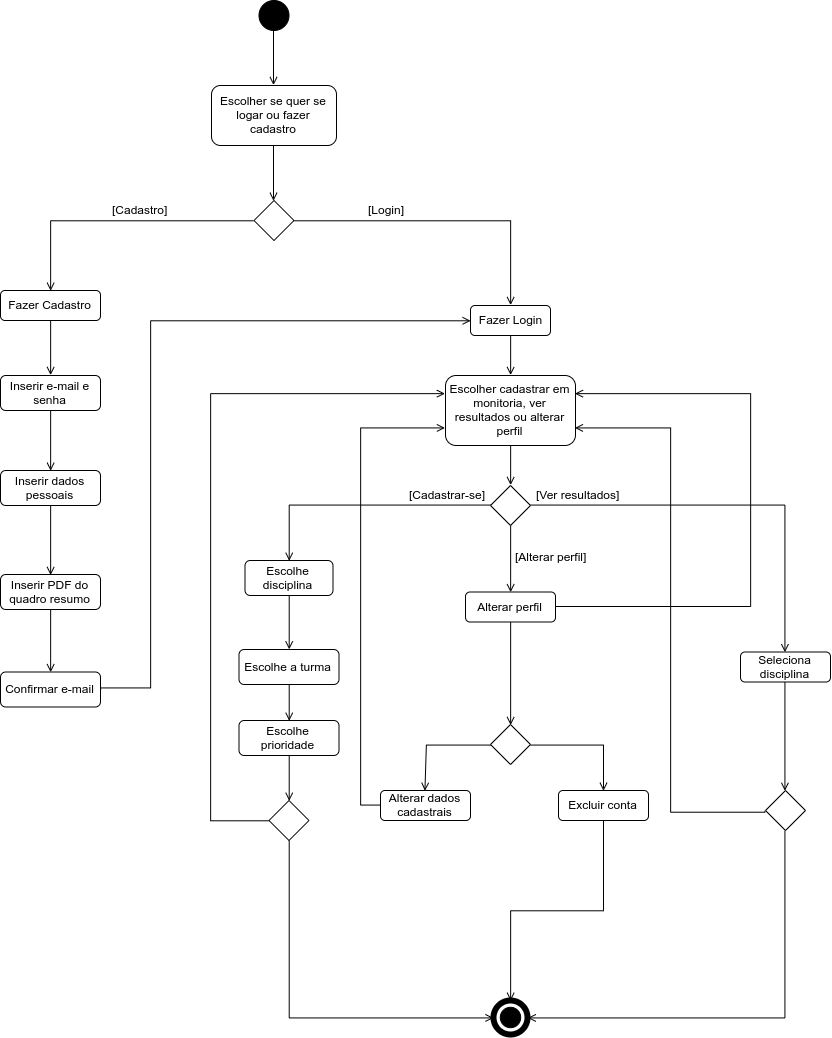

The diagram above was exported from draw.io. Its source (the exported page's mxGraphModel, read from the mxfile embedded in the PNG):
<mxGraphModel dx="1997" dy="1694" grid="1" gridSize="10" guides="1" tooltips="1" connect="1" arrows="1" fold="1" page="1" pageScale="1" pageWidth="850" pageHeight="1100" math="0" shadow="0">
  <root>
    <mxCell id="0" />
    <mxCell id="1" parent="0" />
    <mxCell id="pjwnJnkpd53IJR6mA6rP-53" style="edgeStyle=orthogonalEdgeStyle;rounded=0;orthogonalLoop=1;jettySize=auto;html=1;exitX=0.5;exitY=1;exitDx=0;exitDy=0;endArrow=open;endFill=0;entryX=0.5;entryY=0;entryDx=0;entryDy=0;" edge="1" parent="1" source="pjwnJnkpd53IJR6mA6rP-1" target="pjwnJnkpd53IJR6mA6rP-52">
      <mxGeometry relative="1" as="geometry">
        <mxPoint x="-10" y="-100" as="targetPoint" />
      </mxGeometry>
    </mxCell>
    <mxCell id="pjwnJnkpd53IJR6mA6rP-1" value="" style="ellipse;whiteSpace=wrap;html=1;fillColor=#000000;" vertex="1" parent="1">
      <mxGeometry x="8.5" y="-160" width="30" height="30" as="geometry" />
    </mxCell>
    <mxCell id="pjwnJnkpd53IJR6mA6rP-21" style="edgeStyle=orthogonalEdgeStyle;rounded=0;orthogonalLoop=1;jettySize=auto;html=1;exitX=0.5;exitY=1;exitDx=0;exitDy=0;entryX=0.5;entryY=0;entryDx=0;entryDy=0;endArrow=open;endFill=0;" edge="1" parent="1" source="pjwnJnkpd53IJR6mA6rP-2" target="pjwnJnkpd53IJR6mA6rP-14">
      <mxGeometry relative="1" as="geometry" />
    </mxCell>
    <mxCell id="pjwnJnkpd53IJR6mA6rP-2" value="Fazer Login" style="rounded=1;whiteSpace=wrap;html=1;fillColor=#FFFFFF;" vertex="1" parent="1">
      <mxGeometry x="220" y="145" width="80" height="30" as="geometry" />
    </mxCell>
    <mxCell id="pjwnJnkpd53IJR6mA6rP-28" style="edgeStyle=orthogonalEdgeStyle;rounded=0;orthogonalLoop=1;jettySize=auto;html=1;exitX=0.5;exitY=1;exitDx=0;exitDy=0;entryX=0.5;entryY=0;entryDx=0;entryDy=0;endArrow=open;endFill=0;" edge="1" parent="1" source="pjwnJnkpd53IJR6mA6rP-8" target="pjwnJnkpd53IJR6mA6rP-27">
      <mxGeometry relative="1" as="geometry" />
    </mxCell>
    <mxCell id="pjwnJnkpd53IJR6mA6rP-8" value="Escolhe disciplina" style="rounded=1;whiteSpace=wrap;html=1;fillColor=#FFFFFF;" vertex="1" parent="1">
      <mxGeometry x="-5.5" y="400" width="88" height="35" as="geometry" />
    </mxCell>
    <mxCell id="pjwnJnkpd53IJR6mA6rP-42" style="edgeStyle=orthogonalEdgeStyle;rounded=0;orthogonalLoop=1;jettySize=auto;html=1;exitX=0.5;exitY=1;exitDx=0;exitDy=0;entryX=0.5;entryY=0;entryDx=0;entryDy=0;endArrow=open;endFill=0;" edge="1" parent="1" source="pjwnJnkpd53IJR6mA6rP-9" target="pjwnJnkpd53IJR6mA6rP-41">
      <mxGeometry relative="1" as="geometry" />
    </mxCell>
    <mxCell id="pjwnJnkpd53IJR6mA6rP-9" value="Seleciona disciplina" style="rounded=1;whiteSpace=wrap;html=1;fillColor=#FFFFFF;" vertex="1" parent="1">
      <mxGeometry x="490" y="491.5" width="90" height="30" as="geometry" />
    </mxCell>
    <mxCell id="pjwnJnkpd53IJR6mA6rP-22" style="edgeStyle=orthogonalEdgeStyle;rounded=0;orthogonalLoop=1;jettySize=auto;html=1;exitX=0.5;exitY=1;exitDx=0;exitDy=0;entryX=0.5;entryY=0;entryDx=0;entryDy=0;endArrow=open;endFill=0;" edge="1" parent="1" source="pjwnJnkpd53IJR6mA6rP-14" target="pjwnJnkpd53IJR6mA6rP-17">
      <mxGeometry relative="1" as="geometry" />
    </mxCell>
    <mxCell id="pjwnJnkpd53IJR6mA6rP-14" value="Escolher cadastrar em monitoria, ver resultados ou alterar perfil" style="rounded=1;whiteSpace=wrap;html=1;fillColor=#FFFFFF;" vertex="1" parent="1">
      <mxGeometry x="195" y="215" width="130" height="70" as="geometry" />
    </mxCell>
    <mxCell id="pjwnJnkpd53IJR6mA6rP-23" style="edgeStyle=orthogonalEdgeStyle;rounded=0;orthogonalLoop=1;jettySize=auto;html=1;exitX=1;exitY=0.5;exitDx=0;exitDy=0;entryX=0.5;entryY=0;entryDx=0;entryDy=0;endArrow=open;endFill=0;" edge="1" parent="1" source="pjwnJnkpd53IJR6mA6rP-17" target="pjwnJnkpd53IJR6mA6rP-9">
      <mxGeometry relative="1" as="geometry" />
    </mxCell>
    <mxCell id="pjwnJnkpd53IJR6mA6rP-24" style="edgeStyle=orthogonalEdgeStyle;rounded=0;orthogonalLoop=1;jettySize=auto;html=1;exitX=0;exitY=0.5;exitDx=0;exitDy=0;entryX=0.5;entryY=0;entryDx=0;entryDy=0;endArrow=open;endFill=0;" edge="1" parent="1" source="pjwnJnkpd53IJR6mA6rP-17" target="pjwnJnkpd53IJR6mA6rP-8">
      <mxGeometry relative="1" as="geometry" />
    </mxCell>
    <mxCell id="pjwnJnkpd53IJR6mA6rP-73" style="edgeStyle=orthogonalEdgeStyle;rounded=0;orthogonalLoop=1;jettySize=auto;html=1;exitX=0.5;exitY=1;exitDx=0;exitDy=0;endArrow=open;endFill=0;entryX=0.5;entryY=0;entryDx=0;entryDy=0;" edge="1" parent="1" source="pjwnJnkpd53IJR6mA6rP-17" target="pjwnJnkpd53IJR6mA6rP-74">
      <mxGeometry relative="1" as="geometry">
        <mxPoint x="260" y="430" as="targetPoint" />
      </mxGeometry>
    </mxCell>
    <mxCell id="pjwnJnkpd53IJR6mA6rP-17" value="" style="rhombus;whiteSpace=wrap;html=1;fillColor=#FFFFFF;" vertex="1" parent="1">
      <mxGeometry x="240" y="325" width="40" height="40" as="geometry" />
    </mxCell>
    <mxCell id="pjwnJnkpd53IJR6mA6rP-25" value="[Cadastrar-se]" style="text;html=1;resizable=0;points=[];autosize=1;align=left;verticalAlign=top;spacingTop=-4;" vertex="1" parent="1">
      <mxGeometry x="157" y="325" width="90" height="20" as="geometry" />
    </mxCell>
    <mxCell id="pjwnJnkpd53IJR6mA6rP-26" value="[Ver resultados]" style="text;html=1;resizable=0;points=[];autosize=1;align=left;verticalAlign=top;spacingTop=-4;" vertex="1" parent="1">
      <mxGeometry x="284" y="325" width="100" height="20" as="geometry" />
    </mxCell>
    <mxCell id="pjwnJnkpd53IJR6mA6rP-37" style="edgeStyle=orthogonalEdgeStyle;rounded=0;orthogonalLoop=1;jettySize=auto;html=1;exitX=0.5;exitY=1;exitDx=0;exitDy=0;entryX=0.5;entryY=0;entryDx=0;entryDy=0;endArrow=open;endFill=0;" edge="1" parent="1" source="pjwnJnkpd53IJR6mA6rP-27" target="pjwnJnkpd53IJR6mA6rP-68">
      <mxGeometry relative="1" as="geometry" />
    </mxCell>
    <mxCell id="pjwnJnkpd53IJR6mA6rP-27" value="Escolhe a turma" style="rounded=1;whiteSpace=wrap;html=1;fillColor=#FFFFFF;" vertex="1" parent="1">
      <mxGeometry x="-11.5" y="489" width="100" height="35" as="geometry" />
    </mxCell>
    <mxCell id="pjwnJnkpd53IJR6mA6rP-38" style="edgeStyle=orthogonalEdgeStyle;rounded=0;orthogonalLoop=1;jettySize=auto;html=1;exitX=0;exitY=0.5;exitDx=0;exitDy=0;endArrow=open;endFill=0;entryX=0;entryY=0.25;entryDx=0;entryDy=0;" edge="1" parent="1" source="pjwnJnkpd53IJR6mA6rP-36" target="pjwnJnkpd53IJR6mA6rP-14">
      <mxGeometry relative="1" as="geometry">
        <mxPoint x="170" y="270" as="targetPoint" />
        <Array as="points">
          <mxPoint x="-40" y="660" />
          <mxPoint x="-40" y="233" />
        </Array>
      </mxGeometry>
    </mxCell>
    <mxCell id="pjwnJnkpd53IJR6mA6rP-49" style="edgeStyle=orthogonalEdgeStyle;rounded=0;orthogonalLoop=1;jettySize=auto;html=1;exitX=0.5;exitY=1;exitDx=0;exitDy=0;entryX=0;entryY=0.5;entryDx=0;entryDy=0;endArrow=open;endFill=0;" edge="1" parent="1" source="pjwnJnkpd53IJR6mA6rP-36" target="pjwnJnkpd53IJR6mA6rP-30">
      <mxGeometry relative="1" as="geometry" />
    </mxCell>
    <mxCell id="pjwnJnkpd53IJR6mA6rP-36" value="" style="rhombus;whiteSpace=wrap;html=1;fillColor=#FFFFFF;" vertex="1" parent="1">
      <mxGeometry x="18.5" y="640" width="40" height="40" as="geometry" />
    </mxCell>
    <mxCell id="pjwnJnkpd53IJR6mA6rP-50" style="edgeStyle=orthogonalEdgeStyle;rounded=0;orthogonalLoop=1;jettySize=auto;html=1;exitX=0.5;exitY=1;exitDx=0;exitDy=0;entryX=1;entryY=0.5;entryDx=0;entryDy=0;endArrow=open;endFill=0;" edge="1" parent="1" source="pjwnJnkpd53IJR6mA6rP-41" target="pjwnJnkpd53IJR6mA6rP-30">
      <mxGeometry relative="1" as="geometry" />
    </mxCell>
    <mxCell id="pjwnJnkpd53IJR6mA6rP-93" style="edgeStyle=orthogonalEdgeStyle;rounded=0;orthogonalLoop=1;jettySize=auto;html=1;exitX=0;exitY=0.5;exitDx=0;exitDy=0;entryX=1;entryY=0.75;entryDx=0;entryDy=0;endArrow=open;endFill=0;" edge="1" parent="1" source="pjwnJnkpd53IJR6mA6rP-41" target="pjwnJnkpd53IJR6mA6rP-14">
      <mxGeometry relative="1" as="geometry">
        <Array as="points">
          <mxPoint x="420" y="651" />
          <mxPoint x="420" y="268" />
        </Array>
      </mxGeometry>
    </mxCell>
    <mxCell id="pjwnJnkpd53IJR6mA6rP-41" value="" style="rhombus;whiteSpace=wrap;html=1;fillColor=#FFFFFF;" vertex="1" parent="1">
      <mxGeometry x="515" y="630" width="40" height="40" as="geometry" />
    </mxCell>
    <mxCell id="pjwnJnkpd53IJR6mA6rP-57" style="edgeStyle=orthogonalEdgeStyle;rounded=0;orthogonalLoop=1;jettySize=auto;html=1;exitX=0;exitY=0.5;exitDx=0;exitDy=0;entryX=0.5;entryY=0;entryDx=0;entryDy=0;endArrow=open;endFill=0;" edge="1" parent="1" source="pjwnJnkpd53IJR6mA6rP-51" target="pjwnJnkpd53IJR6mA6rP-56">
      <mxGeometry relative="1" as="geometry" />
    </mxCell>
    <mxCell id="pjwnJnkpd53IJR6mA6rP-58" style="edgeStyle=orthogonalEdgeStyle;rounded=0;orthogonalLoop=1;jettySize=auto;html=1;exitX=1;exitY=0.5;exitDx=0;exitDy=0;entryX=0.5;entryY=0;entryDx=0;entryDy=0;endArrow=open;endFill=0;" edge="1" parent="1" source="pjwnJnkpd53IJR6mA6rP-51" target="pjwnJnkpd53IJR6mA6rP-2">
      <mxGeometry relative="1" as="geometry" />
    </mxCell>
    <mxCell id="pjwnJnkpd53IJR6mA6rP-51" value="" style="rhombus;whiteSpace=wrap;html=1;fillColor=#FFFFFF;" vertex="1" parent="1">
      <mxGeometry x="3.5" y="40" width="40" height="40" as="geometry" />
    </mxCell>
    <mxCell id="pjwnJnkpd53IJR6mA6rP-54" style="edgeStyle=orthogonalEdgeStyle;rounded=0;orthogonalLoop=1;jettySize=auto;html=1;exitX=0.5;exitY=1;exitDx=0;exitDy=0;entryX=0.5;entryY=0;entryDx=0;entryDy=0;endArrow=open;endFill=0;" edge="1" parent="1" source="pjwnJnkpd53IJR6mA6rP-52" target="pjwnJnkpd53IJR6mA6rP-51">
      <mxGeometry relative="1" as="geometry">
        <mxPoint x="260" y="-10" as="sourcePoint" />
      </mxGeometry>
    </mxCell>
    <mxCell id="pjwnJnkpd53IJR6mA6rP-52" value="Escolher se quer se logar ou fazer cadastro" style="rounded=1;whiteSpace=wrap;html=1;fillColor=#FFFFFF;" vertex="1" parent="1">
      <mxGeometry x="-39" y="-75" width="125" height="60" as="geometry" />
    </mxCell>
    <mxCell id="pjwnJnkpd53IJR6mA6rP-61" style="edgeStyle=orthogonalEdgeStyle;rounded=0;orthogonalLoop=1;jettySize=auto;html=1;exitX=0.5;exitY=1;exitDx=0;exitDy=0;entryX=0.5;entryY=0;entryDx=0;entryDy=0;endArrow=open;endFill=0;" edge="1" parent="1" source="pjwnJnkpd53IJR6mA6rP-56" target="pjwnJnkpd53IJR6mA6rP-64">
      <mxGeometry relative="1" as="geometry" />
    </mxCell>
    <mxCell id="pjwnJnkpd53IJR6mA6rP-56" value="Fazer Cadastro" style="rounded=1;whiteSpace=wrap;html=1;fillColor=#FFFFFF;" vertex="1" parent="1">
      <mxGeometry x="-250" y="130" width="100" height="30" as="geometry" />
    </mxCell>
    <mxCell id="pjwnJnkpd53IJR6mA6rP-62" style="edgeStyle=orthogonalEdgeStyle;rounded=0;orthogonalLoop=1;jettySize=auto;html=1;exitX=0.5;exitY=1;exitDx=0;exitDy=0;entryX=0.5;entryY=0;entryDx=0;entryDy=0;endArrow=open;endFill=0;" edge="1" parent="1" source="pjwnJnkpd53IJR6mA6rP-59" target="pjwnJnkpd53IJR6mA6rP-60">
      <mxGeometry relative="1" as="geometry" />
    </mxCell>
    <mxCell id="pjwnJnkpd53IJR6mA6rP-59" value="Inserir dados pessoais" style="rounded=1;whiteSpace=wrap;html=1;fillColor=#FFFFFF;" vertex="1" parent="1">
      <mxGeometry x="-250" y="310" width="100" height="35" as="geometry" />
    </mxCell>
    <mxCell id="pjwnJnkpd53IJR6mA6rP-66" style="edgeStyle=orthogonalEdgeStyle;rounded=0;orthogonalLoop=1;jettySize=auto;html=1;exitX=0.5;exitY=1;exitDx=0;exitDy=0;entryX=0.5;entryY=0;entryDx=0;entryDy=0;endArrow=open;endFill=0;" edge="1" parent="1" source="pjwnJnkpd53IJR6mA6rP-60" target="pjwnJnkpd53IJR6mA6rP-63">
      <mxGeometry relative="1" as="geometry" />
    </mxCell>
    <mxCell id="pjwnJnkpd53IJR6mA6rP-60" value="Inserir PDF do quadro resumo" style="rounded=1;whiteSpace=wrap;html=1;fillColor=#FFFFFF;" vertex="1" parent="1">
      <mxGeometry x="-250" y="414" width="100" height="35" as="geometry" />
    </mxCell>
    <mxCell id="pjwnJnkpd53IJR6mA6rP-67" style="edgeStyle=orthogonalEdgeStyle;rounded=0;orthogonalLoop=1;jettySize=auto;html=1;exitX=1;exitY=0.5;exitDx=0;exitDy=0;entryX=0;entryY=0.5;entryDx=0;entryDy=0;endArrow=open;endFill=0;" edge="1" parent="1" source="pjwnJnkpd53IJR6mA6rP-63" target="pjwnJnkpd53IJR6mA6rP-2">
      <mxGeometry relative="1" as="geometry">
        <Array as="points">
          <mxPoint x="-100" y="528" />
          <mxPoint x="-100" y="160" />
        </Array>
      </mxGeometry>
    </mxCell>
    <mxCell id="pjwnJnkpd53IJR6mA6rP-63" value="Confirmar e-mail" style="rounded=1;whiteSpace=wrap;html=1;fillColor=#FFFFFF;" vertex="1" parent="1">
      <mxGeometry x="-250" y="511.5" width="100" height="35" as="geometry" />
    </mxCell>
    <mxCell id="pjwnJnkpd53IJR6mA6rP-65" style="edgeStyle=orthogonalEdgeStyle;rounded=0;orthogonalLoop=1;jettySize=auto;html=1;exitX=0.5;exitY=1;exitDx=0;exitDy=0;entryX=0.5;entryY=0;entryDx=0;entryDy=0;endArrow=open;endFill=0;" edge="1" parent="1" source="pjwnJnkpd53IJR6mA6rP-64" target="pjwnJnkpd53IJR6mA6rP-59">
      <mxGeometry relative="1" as="geometry" />
    </mxCell>
    <mxCell id="pjwnJnkpd53IJR6mA6rP-64" value="Inserir e-mail e senha" style="rounded=1;whiteSpace=wrap;html=1;fillColor=#FFFFFF;" vertex="1" parent="1">
      <mxGeometry x="-250" y="215" width="100" height="35" as="geometry" />
    </mxCell>
    <mxCell id="pjwnJnkpd53IJR6mA6rP-69" style="edgeStyle=orthogonalEdgeStyle;rounded=0;orthogonalLoop=1;jettySize=auto;html=1;exitX=0.5;exitY=1;exitDx=0;exitDy=0;entryX=0.5;entryY=0;entryDx=0;entryDy=0;endArrow=open;endFill=0;" edge="1" parent="1" source="pjwnJnkpd53IJR6mA6rP-68" target="pjwnJnkpd53IJR6mA6rP-36">
      <mxGeometry relative="1" as="geometry" />
    </mxCell>
    <mxCell id="pjwnJnkpd53IJR6mA6rP-68" value="Escolhe prioridade" style="rounded=1;whiteSpace=wrap;html=1;fillColor=#FFFFFF;" vertex="1" parent="1">
      <mxGeometry x="-11.5" y="560" width="100" height="35" as="geometry" />
    </mxCell>
    <mxCell id="pjwnJnkpd53IJR6mA6rP-71" value="[Cadastro]" style="text;html=1;resizable=0;points=[];autosize=1;align=left;verticalAlign=top;spacingTop=-4;" vertex="1" parent="1">
      <mxGeometry x="-140" y="40" width="70" height="20" as="geometry" />
    </mxCell>
    <mxCell id="pjwnJnkpd53IJR6mA6rP-72" value="[Login]" style="text;html=1;resizable=0;points=[];autosize=1;align=left;verticalAlign=top;spacingTop=-4;" vertex="1" parent="1">
      <mxGeometry x="116" y="40" width="50" height="20" as="geometry" />
    </mxCell>
    <mxCell id="pjwnJnkpd53IJR6mA6rP-77" style="edgeStyle=orthogonalEdgeStyle;rounded=0;orthogonalLoop=1;jettySize=auto;html=1;exitX=1;exitY=0.5;exitDx=0;exitDy=0;entryX=1;entryY=0.25;entryDx=0;entryDy=0;endArrow=open;endFill=0;" edge="1" parent="1" source="pjwnJnkpd53IJR6mA6rP-74" target="pjwnJnkpd53IJR6mA6rP-14">
      <mxGeometry relative="1" as="geometry">
        <Array as="points">
          <mxPoint x="500" y="446" />
          <mxPoint x="500" y="233" />
        </Array>
      </mxGeometry>
    </mxCell>
    <mxCell id="pjwnJnkpd53IJR6mA6rP-80" style="edgeStyle=orthogonalEdgeStyle;rounded=0;orthogonalLoop=1;jettySize=auto;html=1;exitX=0.5;exitY=1;exitDx=0;exitDy=0;entryX=0.5;entryY=0;entryDx=0;entryDy=0;endArrow=open;endFill=0;" edge="1" parent="1" source="pjwnJnkpd53IJR6mA6rP-74" target="pjwnJnkpd53IJR6mA6rP-78">
      <mxGeometry relative="1" as="geometry" />
    </mxCell>
    <mxCell id="pjwnJnkpd53IJR6mA6rP-74" value="Alterar perfil" style="rounded=1;whiteSpace=wrap;html=1;fillColor=#FFFFFF;" vertex="1" parent="1">
      <mxGeometry x="215" y="431.5" width="90" height="30" as="geometry" />
    </mxCell>
    <mxCell id="pjwnJnkpd53IJR6mA6rP-75" value="[Alterar perfil]" style="text;html=1;resizable=0;points=[];autosize=1;align=left;verticalAlign=top;spacingTop=-4;" vertex="1" parent="1">
      <mxGeometry x="263" y="386.5" width="90" height="20" as="geometry" />
    </mxCell>
    <mxCell id="pjwnJnkpd53IJR6mA6rP-82" style="edgeStyle=orthogonalEdgeStyle;rounded=0;orthogonalLoop=1;jettySize=auto;html=1;exitX=1;exitY=0.5;exitDx=0;exitDy=0;entryX=0.5;entryY=0;entryDx=0;entryDy=0;endArrow=open;endFill=0;" edge="1" parent="1" source="pjwnJnkpd53IJR6mA6rP-78" target="pjwnJnkpd53IJR6mA6rP-81">
      <mxGeometry relative="1" as="geometry" />
    </mxCell>
    <mxCell id="pjwnJnkpd53IJR6mA6rP-84" style="edgeStyle=orthogonalEdgeStyle;rounded=0;orthogonalLoop=1;jettySize=auto;html=1;exitX=0;exitY=0.5;exitDx=0;exitDy=0;entryX=0.5;entryY=0;entryDx=0;entryDy=0;endArrow=open;endFill=0;" edge="1" parent="1" source="pjwnJnkpd53IJR6mA6rP-78" target="pjwnJnkpd53IJR6mA6rP-83">
      <mxGeometry relative="1" as="geometry">
        <Array as="points">
          <mxPoint x="176" y="584" />
        </Array>
      </mxGeometry>
    </mxCell>
    <mxCell id="pjwnJnkpd53IJR6mA6rP-78" value="" style="rhombus;whiteSpace=wrap;html=1;fillColor=#FFFFFF;" vertex="1" parent="1">
      <mxGeometry x="240" y="564" width="40" height="40" as="geometry" />
    </mxCell>
    <mxCell id="pjwnJnkpd53IJR6mA6rP-96" style="edgeStyle=orthogonalEdgeStyle;rounded=0;orthogonalLoop=1;jettySize=auto;html=1;exitX=0.5;exitY=1;exitDx=0;exitDy=0;entryX=0.5;entryY=0;entryDx=0;entryDy=0;endArrow=open;endFill=0;" edge="1" parent="1" source="pjwnJnkpd53IJR6mA6rP-81" target="pjwnJnkpd53IJR6mA6rP-30">
      <mxGeometry relative="1" as="geometry" />
    </mxCell>
    <mxCell id="pjwnJnkpd53IJR6mA6rP-81" value="Excluir conta" style="rounded=1;whiteSpace=wrap;html=1;fillColor=#FFFFFF;" vertex="1" parent="1">
      <mxGeometry x="308" y="630" width="90" height="30" as="geometry" />
    </mxCell>
    <mxCell id="pjwnJnkpd53IJR6mA6rP-94" style="edgeStyle=orthogonalEdgeStyle;rounded=0;orthogonalLoop=1;jettySize=auto;html=1;exitX=0;exitY=0.5;exitDx=0;exitDy=0;entryX=0;entryY=0.75;entryDx=0;entryDy=0;endArrow=open;endFill=0;" edge="1" parent="1" source="pjwnJnkpd53IJR6mA6rP-83" target="pjwnJnkpd53IJR6mA6rP-14">
      <mxGeometry relative="1" as="geometry" />
    </mxCell>
    <mxCell id="pjwnJnkpd53IJR6mA6rP-83" value="Alterar dados cadastrais" style="rounded=1;whiteSpace=wrap;html=1;fillColor=#FFFFFF;" vertex="1" parent="1">
      <mxGeometry x="130" y="630" width="90" height="30" as="geometry" />
    </mxCell>
    <mxCell id="pjwnJnkpd53IJR6mA6rP-91" value="" style="edgeStyle=orthogonalEdgeStyle;rounded=0;orthogonalLoop=1;jettySize=auto;html=1;endArrow=open;endFill=0;" edge="1" parent="1" target="pjwnJnkpd53IJR6mA6rP-90">
      <mxGeometry relative="1" as="geometry">
        <mxPoint x="175" y="550" as="sourcePoint" />
      </mxGeometry>
    </mxCell>
    <mxCell id="pjwnJnkpd53IJR6mA6rP-95" value="" style="group" vertex="1" connectable="0" parent="1">
      <mxGeometry x="243" y="840" width="34" height="34" as="geometry" />
    </mxCell>
    <mxCell id="pjwnJnkpd53IJR6mA6rP-48" value="" style="group" vertex="1" connectable="0" parent="pjwnJnkpd53IJR6mA6rP-95">
      <mxGeometry width="34" height="34" as="geometry" />
    </mxCell>
    <mxCell id="pjwnJnkpd53IJR6mA6rP-46" value="" style="group" vertex="1" connectable="0" parent="pjwnJnkpd53IJR6mA6rP-48">
      <mxGeometry width="34" height="34" as="geometry" />
    </mxCell>
    <mxCell id="pjwnJnkpd53IJR6mA6rP-45" value="" style="group" vertex="1" connectable="0" parent="pjwnJnkpd53IJR6mA6rP-46">
      <mxGeometry width="34" height="34" as="geometry" />
    </mxCell>
    <mxCell id="pjwnJnkpd53IJR6mA6rP-34" value="" style="group" vertex="1" connectable="0" parent="pjwnJnkpd53IJR6mA6rP-45">
      <mxGeometry width="34" height="34" as="geometry" />
    </mxCell>
    <mxCell id="pjwnJnkpd53IJR6mA6rP-33" value="" style="group" vertex="1" connectable="0" parent="pjwnJnkpd53IJR6mA6rP-34">
      <mxGeometry width="34" height="34" as="geometry" />
    </mxCell>
    <mxCell id="pjwnJnkpd53IJR6mA6rP-32" value="" style="group" vertex="1" connectable="0" parent="pjwnJnkpd53IJR6mA6rP-33">
      <mxGeometry width="34" height="34" as="geometry" />
    </mxCell>
    <mxCell id="pjwnJnkpd53IJR6mA6rP-31" value="" style="group" vertex="1" connectable="0" parent="pjwnJnkpd53IJR6mA6rP-32">
      <mxGeometry width="34" height="34" as="geometry" />
    </mxCell>
    <mxCell id="pjwnJnkpd53IJR6mA6rP-29" value="" style="ellipse;whiteSpace=wrap;html=1;fillColor=#000000;" vertex="1" parent="pjwnJnkpd53IJR6mA6rP-31">
      <mxGeometry x="6.8" y="6.8" width="20.4" height="20.4" as="geometry" />
    </mxCell>
    <mxCell id="pjwnJnkpd53IJR6mA6rP-30" value="" style="ellipse;whiteSpace=wrap;html=1;fillColor=none;strokeWidth=6;" vertex="1" parent="pjwnJnkpd53IJR6mA6rP-31">
      <mxGeometry width="34.000000000000014" height="34.000000000000014" as="geometry" />
    </mxCell>
  </root>
</mxGraphModel>